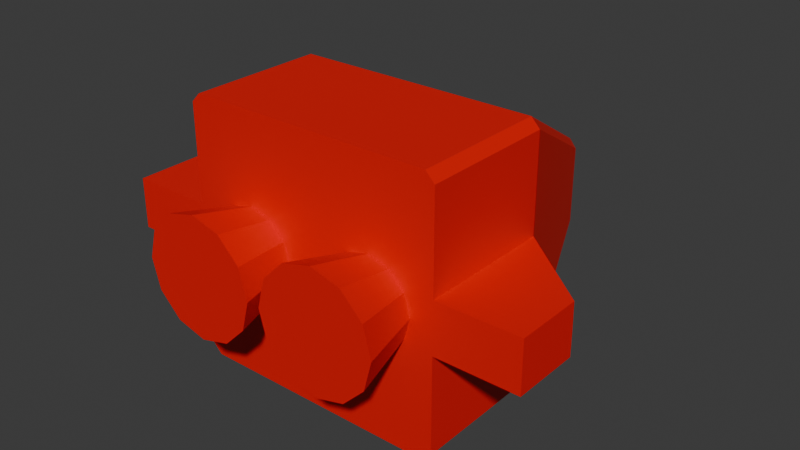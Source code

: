 # Source: demo_ship_01.blend  (saved by Blender 4.3.34; exported with 4.5.12 LTS)
import bpy
from mathutils import Matrix  # noqa: F401  (used for matrix-valued properties, if any)

bpy.ops.wm.read_factory_settings(use_empty=True)
scene = bpy.context.scene
scene.name = 'Scene'

# ---- collections
col_collection = bpy.data.collections.new('Collection'); scene.collection.children.link(col_collection)

# ---- materials (node trees are filled in below, after node groups)
mat_material = bpy.data.materials.new('Material')
mat_material.alpha_threshold = 0.0
mat_material.roughness = 0.5
mat_material.line_color = (0.0, 0.0, 0.0, 1.0)

# ---- material node trees
mat_material.use_nodes = True; mat_material.node_tree.nodes.clear()
_N = mat_material.node_tree.nodes; _L = mat_material.node_tree.links
n0 = _N.new('ShaderNodeOutputMaterial'); n0.name = 'Material Output'; n0.location = (300, 300)
n1 = _N.new('ShaderNodeBsdfPrincipled'); n1.name = 'Principled BSDF'; n1.location = (10, 300)
n1.inputs[0].default_value = (0.8001, 0.00181, 0.0, 1.0)
n1.inputs[3].default_value = 1.45
_L.new(n1.outputs[0], n0.inputs[0])
n0.is_active_output = True

# ---- world
world_world = bpy.data.worlds.new('World'); scene.world = world_world
world_world.use_nodes = True; world_world.node_tree.nodes.clear()
_N = world_world.node_tree.nodes; _L = world_world.node_tree.links
n0 = _N.new('ShaderNodeOutputWorld'); n0.name = 'World Output'; n0.location = (300, 300)
n1 = _N.new('ShaderNodeBackground'); n1.name = 'Background'; n1.location = (10, 300)
n1.inputs[0].default_value = (0.05088, 0.05088, 0.05088, 1.0)
_L.new(n1.outputs[0], n0.inputs[0])
n0.is_active_output = True
world_world.color = (0.05088, 0.05088, 0.05088)
world_world.sun_shadow_jitter_overblur = 0.0

# ---- meshes
me_ship = bpy.data.meshes.new('Ship')
me_ship.from_pydata([(-1.091, -1.21, 0.21), (-0.4694, -1.973, 0.4447), (-0.4633, -1.973, 0.21), (-0.4633, -1.973, -0.02467), (0.164, -1.21, 0.21), (-1.091, -1.973, 0.4447), (0.164, -1.21, -0.02467), (-1.091, -1.21, -0.02467), (-1.091, -1.21, 0.4447), (-1.091, -1.973, 0.21), (-1.091, -1.973, -0.02467), (0.164, -1.21, 0.4447), (-1.091, 0.0, -1.0), (-1.091, 0.0, 1.42), (0.164, 0.0, 1.42), (1.684, 0.0, 0.6094), (0.164, 0.0, -1.0), (1.684, 0.0, -0.1894), (1.684, 0.0, 0.21), (-1.091, 0.0, 0.21), (-1.091, 0.0, -0.02467), (1.684, 0.0, 0.01032), (1.684, 0.0, 0.4097), (-1.091, 0.0, 0.4447), (-1.091, -0.605, 0.21), (-1.685, -0.605, 0.21), (-1.091, -0.605, 0.6049), (-1.685, -0.605, 0.7572), (-1.091, -0.8024, 0.552), (-1.685, -0.8786, 0.6839), (-1.091, -0.947, 0.4074), (-1.685, -1.079, 0.4836), (-1.091, -0.9999, 0.21), (-1.685, -1.152, 0.21), (-1.091, -0.947, 0.0126), (-1.685, -1.079, -0.06354), (-1.091, -0.8024, -0.1319), (-1.685, -0.8786, -0.2638), (-1.091, -0.605, -0.1848), (-1.685, -0.605, -0.3371), (-1.091, -0.4076, -0.1319), (-1.685, -0.3314, -0.2638), (-1.091, -0.2631, 0.0126), (-1.685, -0.1312, -0.06354), (-1.091, -0.2102, 0.21), (-1.685, -0.05788, 0.21), (-1.091, -0.2631, 0.4074), (-1.685, -0.1312, 0.4836), (-1.091, -0.4076, 0.552), (-1.685, -0.3314, 0.6839), (-1.091, -1.21, 1.335), (-1.091, -1.128, 1.42), (-1.091, -1.128, -1.0), (-1.091, -1.21, -0.9149), (1.608, -0.6873, 0.5646), (1.684, -0.5778, 0.6094), (0.164, -1.128, 1.42), (0.164, -1.21, 1.335), (1.608, -0.6873, -0.1445), (1.684, -0.5778, -0.1894), (0.164, -1.21, -0.9148), (0.164, -1.128, -1.0), (1.684, -0.5779, 0.21), (1.608, -0.6873, 0.21), (1.608, -0.6873, 0.008565), (1.684, -0.5779, 0.01032), (1.608, -0.6873, 0.4115), (1.684, -0.5779, 0.4097), (1.684, 0.0, 0.488), (1.684, -0.5778, 0.488), (1.608, -0.6873, 0.488), (-1.091, -1.21, 0.5703), (0.164, -1.21, 0.5702)], [], [(60, 6, 7, 53), (14, 13, 51, 56), (52, 53, 7, 20, 12), (14, 56, 55, 15), (3, 2, 9, 10), (4, 6, 64, 63), (61, 16, 17, 59), (0, 7, 10, 9), (21, 18, 62, 65), (7, 6, 3, 10), (3, 6, 4, 2), (8, 0, 9, 5), (72, 11, 66, 70), (6, 60, 58, 64), (18, 22, 67, 62), (2, 4, 11, 1), (68, 15, 55, 69), (11, 4, 63, 66), (1, 11, 8, 5), (0, 8, 23, 19), (2, 1, 5, 9), (12, 16, 61, 52), (7, 0, 19, 20), (17, 21, 65, 59), (72, 57, 50, 71), (24, 26, 28), (25, 29, 27), (26, 27, 29, 28), (24, 28, 30), (25, 31, 29), (28, 29, 31, 30), (24, 30, 32), (25, 33, 31), (30, 31, 33, 32), (24, 32, 34), (25, 35, 33), (32, 33, 35, 34), (24, 34, 36), (25, 37, 35), (34, 35, 37, 36), (24, 36, 38), (25, 39, 37), (36, 37, 39, 38), (24, 38, 40), (25, 41, 39), (38, 39, 41, 40), (24, 40, 42), (25, 43, 41), (40, 41, 43, 42), (24, 42, 44), (25, 45, 43), (42, 43, 45, 44), (24, 44, 46), (25, 47, 45), (44, 45, 47, 46), (24, 46, 48), (25, 49, 47), (46, 47, 49, 48), (24, 48, 26), (25, 27, 49), (48, 49, 27, 26), (55, 56, 57, 54), (61, 59, 58, 60), (69, 55, 54, 70), (50, 57, 56, 51), (60, 53, 52, 61), (65, 62, 63, 64), (59, 65, 64, 58), (62, 67, 66, 63), (8, 71, 50, 51, 13, 23), (67, 69, 70, 66), (11, 72, 71, 8), (22, 68, 69, 67), (57, 72, 70, 54)])
_uv = me_ship.uv_layers.new(name='UVMap')
_uv.uv.foreach_set('vector', [0.3805, 0.8337, 0.4375, 0.8337, 0.4375, 1.0, 0.3805, 1.0, 0.7087, 0.625, 0.875, 0.625, 0.875, 0.7415, 0.7087, 0.7415, 0.375, 0.008466, 0.3805, 0.0, 0.4375, 0.0, 0.4375, 0.125, 0.375, 0.125, 0.7087, 0.625, 0.7087, 0.7415, 0.5413, 0.6611, 0.5413, 0.625, 0.4375, 0.9169, 0.5, 0.9169, 0.5, 1.0, 0.4375, 1.0, 0.5, 0.8337, 0.4375, 0.8337, 0.4773, 0.6746, 0.5, 0.6746, 0.2913, 0.7415, 0.2913, 0.625, 0.4587, 0.625, 0.4587, 0.6611, 0.5, 0.0, 0.4375, 0.0, 0.4375, 0.0, 0.5, 0.0, 0.4794, 0.625, 0.5, 0.625, 0.5, 0.6611, 0.4794, 0.6611, 0.4375, 1.0, 0.4375, 0.8337, 0.4375, 0.9169, 0.4375, 1.0, 0.4375, 0.9169, 0.4375, 0.8337, 0.5, 0.8337, 0.5, 0.9169, 0.5625, 0.0, 0.5, 0.0, 0.5, 0.0, 0.5625, 0.0, 0.591, 0.8337, 0.5625, 0.8337, 0.5227, 0.6746, 0.5302, 0.6746, 0.4375, 0.8337, 0.3805, 0.8337, 0.4624, 0.6746, 0.4773, 0.6746, 0.5, 0.625, 0.5206, 0.625, 0.5206, 0.6611, 0.5, 0.6611, 0.5, 0.9169, 0.5, 0.8337, 0.5625, 0.8337, 0.5625, 0.9177, 0.5309, 0.625, 0.5413, 0.625, 0.5413, 0.6611, 0.5309, 0.6611, 0.5625, 0.8337, 0.5, 0.8337, 0.5, 0.6746, 0.5227, 0.6746, 0.5625, 0.9177, 0.5625, 0.8337, 0.5625, 1.0, 0.5625, 1.0, 0.5, 0.0, 0.5625, 0.0, 0.5625, 0.125, 0.5, 0.125, 0.5, 0.9169, 0.5625, 0.9177, 0.5625, 1.0, 0.5, 1.0, 0.125, 0.625, 0.2913, 0.625, 0.2913, 0.7415, 0.125, 0.7415, 0.4375, 0.0, 0.5, 0.0, 0.5, 0.125, 0.4375, 0.125, 0.4587, 0.625, 0.4794, 0.625, 0.4794, 0.6611, 0.4587, 0.6611, 0.591, 0.8337, 0.6195, 0.8337, 0.6195, 1.0, 0.591, 1.0, 0.75, 0.25, 0.75, 0.49, 0.87, 0.4578, 0.25, 0.25, 0.37, 0.4578, 0.25, 0.49, 1.0, 0.5, 1.0, 1.0, 0.9167, 1.0, 0.9167, 0.5, 0.75, 0.25, 0.87, 0.4578, 0.9578, 0.37, 0.25, 0.25, 0.4578, 0.37, 0.37, 0.4578, 0.9167, 0.5, 0.9167, 1.0, 0.8333, 1.0, 0.8333, 0.5, 0.75, 0.25, 0.9578, 0.37, 0.99, 0.25, 0.25, 0.25, 0.49, 0.25, 0.4578, 0.37, 0.8333, 0.5, 0.8333, 1.0, 0.75, 1.0, 0.75, 0.5, 0.75, 0.25, 0.99, 0.25, 0.9578, 0.13, 0.25, 0.25, 0.4578, 0.13, 0.49, 0.25, 0.75, 0.5, 0.75, 1.0, 0.6667, 1.0, 0.6667, 0.5, 0.75, 0.25, 0.9578, 0.13, 0.87, 0.04215, 0.25, 0.25, 0.37, 0.04215, 0.4578, 0.13, 0.6667, 0.5, 0.6667, 1.0, 0.5833, 1.0, 0.5833, 0.5, 0.75, 0.25, 0.87, 0.04215, 0.75, 0.01, 0.25, 0.25, 0.25, 0.01, 0.37, 0.04215, 0.5833, 0.5, 0.5833, 1.0, 0.5, 1.0, 0.5, 0.5, 0.75, 0.25, 0.75, 0.01, 0.63, 0.04215, 0.25, 0.25, 0.13, 0.04215, 0.25, 0.01, 0.5, 0.5, 0.5, 1.0, 0.4167, 1.0, 0.4167, 0.5, 0.75, 0.25, 0.63, 0.04215, 0.5422, 0.13, 0.25, 0.25, 0.04215, 0.13, 0.13, 0.04215, 0.4167, 0.5, 0.4167, 1.0, 0.3333, 1.0, 0.3333, 0.5, 0.75, 0.25, 0.5422, 0.13, 0.51, 0.25, 0.25, 0.25, 0.01, 0.25, 0.04215, 0.13, 0.3333, 0.5, 0.3333, 1.0, 0.25, 1.0, 0.25, 0.5, 0.75, 0.25, 0.51, 0.25, 0.5422, 0.37, 0.25, 0.25, 0.04215, 0.37, 0.01, 0.25, 0.25, 0.5, 0.25, 1.0, 0.1667, 1.0, 0.1667, 0.5, 0.75, 0.25, 0.5422, 0.37, 0.63, 0.4578, 0.25, 0.25, 0.13, 0.4578, 0.04215, 0.37, 0.1667, 0.5, 0.1667, 1.0, 0.08333, 1.0, 0.08333, 0.5, 0.75, 0.25, 0.63, 0.4578, 0.75, 0.49, 0.25, 0.25, 0.25, 0.49, 0.13, 0.4578, 0.08333, 0.5, 0.08333, 1.0, 7.451e-08, 1.0, 7.451e-08, 0.5, 0.5413, 0.6663, 0.6238, 0.8314, 0.6195, 0.8337, 0.5376, 0.6746, 0.2913, 0.7415, 0.4587, 0.6611, 0.4539, 0.6687, 0.2948, 0.7482, 0.5309, 0.6611, 0.5413, 0.6611, 0.5376, 0.6746, 0.5302, 0.6746, 0.6195, 1.0, 0.6195, 0.8337, 0.625, 0.8337, 0.625, 1.0, 0.2913, 0.75, 0.125, 0.75, 0.125, 0.7415, 0.2913, 0.7415, 0.4794, 0.6611, 0.5, 0.6611, 0.5, 0.6746, 0.4773, 0.6746, 0.4587, 0.6611, 0.4794, 0.6611, 0.4773, 0.6746, 0.4624, 0.6746, 0.5, 0.6611, 0.5206, 0.6611, 0.5227, 0.6746, 0.5, 0.6746, 0.5625, 0.0, 0.591, 0.0, 0.6195, 0.0, 0.625, 0.008466, 0.625, 0.125, 0.5625, 0.125, 0.5206, 0.6611, 0.5309, 0.6611, 0.5302, 0.6746, 0.5227, 0.6746, 0.5625, 0.8337, 0.591, 0.8337, 0.591, 1.0, 0.5625, 1.0, 0.5206, 0.625, 0.5309, 0.625, 0.5309, 0.6611, 0.5206, 0.6611, 0.6195, 0.8337, 0.591, 0.8337, 0.5302, 0.6746, 0.5376, 0.6746])
me_ship.materials.append(mat_material)
me_ship.use_mirror_vertex_groups = False
me_ship.update()

# ---- objects
ob_ship = bpy.data.objects.new('Ship', me_ship)

# ---- transforms, parenting, visibility, modifiers, constraints
ob_ship.location = (0.0, 0.0, 0.0)
ob_ship.rotation_euler = (0.0, 0.0, 1.571)
ob_ship.lock_rotations_4d = False
ob_ship.empty_display_type = 'ARROWS'
ob_ship.lineart.crease_threshold = 0.0
_m = ob_ship.modifiers.new('Mirror', 'MIRROR')
_m.use_axis = (False, True, False)

# ---- collection membership
col_collection.objects.link(ob_ship)

# ---- scene / render settings (as saved in the file)
scene.frame_start = 1; scene.frame_end = 250; scene.frame_set(1)
scene.render.engine = 'BLENDER_EEVEE_NEXT'
bpy.context.view_layer.update()

# ---- added for rendering (the .blend has no active camera and no usable light): camera, sun
cam_auto = bpy.data.cameras.new('AutoCamera')
cam_auto.lens = 50.0
cam_auto.sensor_width = 36.0
cam_auto.clip_end = 1000.0
ob_auto_camera = bpy.data.objects.new('AutoCamera', cam_auto)
scene.collection.objects.link(ob_auto_camera)
ob_auto_camera.location = (5.29725, -6.3568, 4.44783)
ob_auto_camera.rotation_euler = (1.09748, -7.21219e-08, 0.694738)
scene.camera = ob_auto_camera
light_auto_sun = bpy.data.lights.new('AutoSun', 'SUN')
light_auto_sun.energy = 3.0
light_auto_sun.angle = 0.0523599
ob_auto_sun = bpy.data.objects.new('AutoSun', light_auto_sun)
scene.collection.objects.link(ob_auto_sun)
ob_auto_sun.rotation_euler = (0.872665, 0.174533, 0.523599)
bpy.context.view_layer.update()
